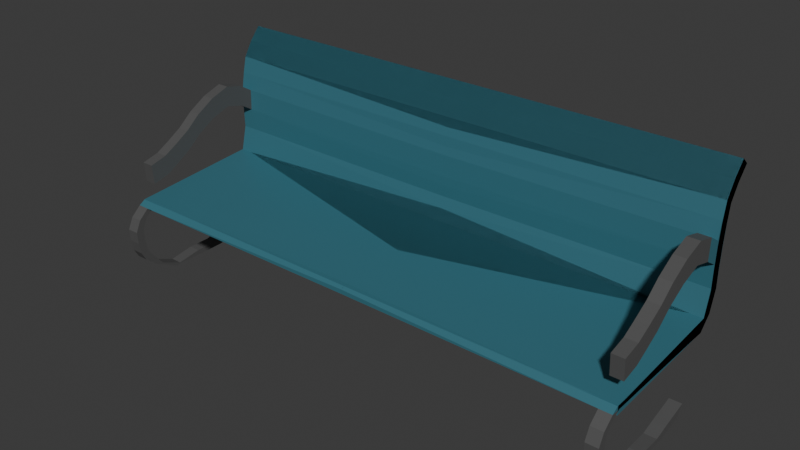 # Source: HallwayChair.blend  (saved by Blender 4.4.30; exported with 4.5.12 LTS)
import bpy
from mathutils import Matrix  # noqa: F401  (used for matrix-valued properties, if any)

bpy.ops.wm.read_factory_settings(use_empty=True)
scene = bpy.context.scene
scene.name = 'Scene'

# ---- collections
col_collection = bpy.data.collections.new('Collection'); scene.collection.children.link(col_collection)

# ---- materials (node trees are filled in below, after node groups)
mat_material_001 = bpy.data.materials.new('Material.001')
mat_material_002 = bpy.data.materials.new('Material.002')

# ---- material node trees
mat_material_001.use_nodes = True; mat_material_001.node_tree.nodes.clear()
_N = mat_material_001.node_tree.nodes; _L = mat_material_001.node_tree.links
n0 = _N.new('ShaderNodeBsdfPrincipled'); n0.name = 'Principled BSDF'; n0.location = (10, 300)
n0.inputs[0].default_value = (0.03852, 0.1606, 0.2068, 1.0)
n1 = _N.new('ShaderNodeOutputMaterial'); n1.name = 'Material Output'; n1.location = (300, 300)
_L.new(n0.outputs[0], n1.inputs[0])
n1.is_active_output = True
mat_material_002.use_nodes = True; mat_material_002.node_tree.nodes.clear()
_N = mat_material_002.node_tree.nodes; _L = mat_material_002.node_tree.links
n0 = _N.new('ShaderNodeBsdfPrincipled'); n0.name = 'Principled BSDF'; n0.location = (10, 300)
n0.inputs[0].default_value = (0.0899, 0.0899, 0.0899, 1.0)
n1 = _N.new('ShaderNodeOutputMaterial'); n1.name = 'Material Output'; n1.location = (300, 300)
_L.new(n0.outputs[0], n1.inputs[0])
n1.is_active_output = True

# ---- world
world_world = bpy.data.worlds.new('World'); scene.world = world_world
world_world.use_nodes = True; world_world.node_tree.nodes.clear()
_N = world_world.node_tree.nodes; _L = world_world.node_tree.links
n0 = _N.new('ShaderNodeOutputWorld'); n0.name = 'World Output'; n0.location = (300, 300)
n1 = _N.new('ShaderNodeBackground'); n1.name = 'Background'; n1.location = (10, 300)
n1.inputs[0].default_value = (0.05088, 0.05088, 0.05088, 1.0)
_L.new(n1.outputs[0], n0.inputs[0])
n0.is_active_output = True
world_world.color = (0.05088, 0.05088, 0.05088)
world_world.sun_shadow_jitter_overblur = 0.0

# ---- meshes
me_cube_001 = bpy.data.meshes.new('Cube.001')
me_cube_001.from_pydata([(-1.0, -1.0, -1.0), (-1.0, -1.0, 1.0), (-1.0, 1.256, 0.3928), (-1.0, 1.466, 3.19), (1.0, -1.125, 0.04766), (1.0, -1.012, 0.9479), (1.0, 1.256, 0.3928), (1.0, 1.466, 3.19), (-1.0, 1.079, 0.4194), (-1.0, 1.294, 3.264), (1.0, 1.079, 0.4194), (1.0, 1.294, 3.264), (-1.0, 1.294, 3.264), (1.0, 1.079, 0.4194), (-1.0, 1.079, 0.4194), (1.0, 1.294, 3.264), (-1.0, 1.079, 0.4194), (1.0, 1.294, 3.264), (-1.0, 1.294, 3.264), (1.0, 1.079, 0.4194), (-1.0, 1.994, 30.53), (1.0, 1.994, 30.53), (-1.0, 1.862, 32.02), (1.0, 1.862, 32.02), (-1.0, 1.862, 32.02), (1.0, 1.862, 32.02), (1.0, 1.862, 32.02), (-1.0, 1.862, 32.02), (1.0, 1.667, 29.1), (1.0, 1.508, 25.74), (1.0, 1.443, 22.08), (1.0, 1.395, 18.5), (1.0, 1.384, 13.77), (1.0, 1.394, 8.833), (1.0, 1.394, 8.833), (1.0, 1.384, 13.77), (1.0, 1.395, 18.5), (1.0, 1.443, 22.08), (1.0, 1.508, 25.74), (1.0, 1.667, 29.1), (-1.0, 1.402, 8.253), (-1.0, 1.402, 12.43), (-1.0, 1.414, 17.17), (-1.0, 1.449, 21.64), (-1.0, 1.508, 25.74), (-1.0, 1.667, 29.1), (-1.0, 1.8, 27.61), (-1.0, 1.653, 24.45), (-1.0, 1.613, 20.68), (-1.0, 1.586, 16.36), (-1.0, 1.571, 11.73), (-1.0, 1.574, 7.809), (-1.0, 1.402, 8.253), (-1.0, 1.402, 12.43), (-1.0, 1.414, 17.17), (-1.0, 1.449, 21.64), (-1.0, 1.508, 25.74), (-1.0, 1.667, 29.1), (-1.0, 1.667, 29.1), (-1.0, 1.508, 25.74), (-1.0, 1.449, 21.64), (-1.0, 1.414, 17.17), (-1.0, 1.402, 12.43), (-1.0, 1.402, 8.253), (1.0, 1.394, 8.833), (1.0, 1.384, 13.77), (1.0, 1.395, 18.5), (1.0, 1.443, 22.08), (1.0, 1.508, 25.74), (1.0, 1.667, 29.1), (1.0, 1.8, 27.61), (1.0, 1.653, 24.45), (1.0, 1.612, 20.71), (1.0, 1.583, 16.58), (1.0, 1.568, 11.96), (1.0, 1.574, 7.811), (0.9549, 1.256, 0.3928), (0.9549, 1.466, 3.19), (0.9549, -1.125, 0.04766), (0.9549, -1.012, 0.9479), (0.9549, 1.079, 0.4194), (0.9549, 1.079, 0.4194), (0.9549, 1.294, 3.264), (0.9549, 1.079, 0.4194), (0.9549, 1.994, 30.53), (0.9549, 1.862, 32.02), (0.9549, 1.862, 32.02), (0.9549, 1.862, 32.02), (0.9549, 1.574, 7.811), (0.9549, 1.568, 11.96), (0.9549, 1.583, 16.58), (0.9549, 1.612, 20.71), (0.9549, 1.653, 24.45), (0.9549, 1.8, 27.61), (0.9549, 1.394, 8.833), (0.9549, 1.384, 13.77), (0.9549, 1.395, 18.5), (0.9549, 1.443, 22.08), (0.9549, 1.508, 25.74), (0.9549, 1.667, 29.1), (-0.9523, 1.256, 0.3928), (-0.9523, -1.0, 1.0), (-0.9523, 1.079, 0.4194), (-0.9523, 1.079, 0.4194), (-0.9523, 1.079, 0.4194), (-0.9523, 1.402, 8.253), (-0.9523, 1.402, 12.43), (-0.9523, 1.414, 17.17), (-0.9523, 1.449, 21.64), (-0.9523, 1.508, 25.74), (-0.9523, 1.667, 29.1), (-0.9523, 1.466, 3.19), (-0.9523, -1.0, -1.0), (-0.9523, 1.294, 3.264), (-0.9523, 1.994, 30.53), (-0.9523, 1.862, 32.02), (-0.9523, 1.862, 32.02), (-0.9523, 1.862, 32.02), (-0.9523, 1.574, 7.809), (-0.9523, 1.571, 11.73), (-0.9523, 1.586, 16.36), (-0.9523, 1.613, 20.68), (-0.9523, 1.653, 24.45), (-0.9523, 1.8, 27.61), (1.0, -0.9173, 5.114), (1.0, -0.9451, 9.629), (0.9549, -0.9173, 5.114), (0.9549, -0.9451, 9.629), (0.9549, 1.169, 20.31), (0.9549, 0.8428, 21.39), (0.9549, 0.4877, 19.86), (0.9549, 0.1499, 17.33), (0.9549, -0.1175, 14.5), (0.9549, -0.388, 12.41), (0.9549, -0.6364, 10.65), (1.0, -0.6364, 10.65), (1.0, -0.388, 12.41), (1.0, -0.1175, 14.5), (1.0, 0.1499, 17.33), (1.0, 0.4877, 19.86), (1.0, 0.8428, 21.39), (1.0, 1.169, 20.31), (0.9549, 1.157, 15.58), (0.9549, 0.8312, 16.66), (0.9549, 0.4761, 15.12), (0.9549, 0.1383, 12.6), (0.9549, -0.1291, 9.765), (0.9549, -0.3938, 7.707), (0.9549, -0.6134, 6.105), (1.0, -0.6134, 6.105), (1.0, -0.3938, 7.707), (1.0, -0.1291, 9.765), (1.0, 0.1383, 12.6), (1.0, 0.4761, 15.12), (1.0, 0.8312, 16.66), (1.0, 1.157, 15.58), (-1.0, -0.8509, -0.8982), (1.0, -0.8376, 0.9747), (-1.0, -0.8356, 1.162), (1.0, -0.967, 0.0191), (0.9549, -0.8376, 0.9747), (0.9549, -0.967, 0.0191), (-0.9523, -0.8509, -0.8982), (-0.9523, -0.8356, 1.162), (1.0, 0.842, -15.56), (0.9549, 0.842, -15.56), (1.0, 0.9717, -13.06), (0.9549, 0.9717, -13.06), (1.0, -1.304, -2.0), (1.0, -1.4, -4.612), (1.0, -1.387, -7.39), (1.0, -1.353, -10.01), (1.0, -1.267, -12.04), (1.0, -1.061, -14.25), (1.0, -0.6424, -17.04), (1.0, -0.3711, -16.87), (1.0, 0.112, -16.94), (1.0, 0.414, -16.84), (1.0, 0.5196, -14.72), (1.0, 0.2753, -15.71), (1.0, -0.1263, -15.76), (1.0, -0.5595, -16.69), (1.0, -0.9197, -14.73), (1.0, -1.13, -11.44), (1.0, -1.213, -9.617), (1.0, -1.242, -7.144), (1.0, -1.254, -4.41), (1.0, -1.156, -1.883), (0.9549, 0.5196, -14.72), (0.9549, 0.2753, -15.71), (0.9549, -0.1263, -15.76), (0.9549, -0.5595, -16.69), (0.9549, -0.9197, -14.73), (0.9549, -1.13, -11.44), (0.9549, -1.213, -9.617), (0.9549, -1.242, -7.144), (0.9549, -1.254, -4.41), (0.9549, -1.156, -1.883), (0.9549, -1.304, -2.0), (0.9549, -1.4, -4.612), (0.9549, -1.387, -7.39), (0.9549, -1.353, -10.01), (0.9549, -1.267, -12.04), (0.9549, -1.061, -14.25), (0.9549, -0.6424, -17.04), (0.9549, -0.3711, -16.87), (0.9549, 0.112, -16.94), (0.9549, 0.414, -16.84)], [], [(14, 12, 3, 2), (76, 77, 7, 6), (159, 157, 5, 4), (112, 101, 1, 0), (178, 177, 164, 166), (163, 158, 1, 101), (58, 57, 27, 22), (81, 13, 10, 80), (13, 15, 11, 10), (16, 18, 9, 8), (6, 7, 15, 13), (76, 6, 13, 81), (46, 45, 24, 20), (8, 9, 12, 14), (156, 158, 18, 16), (28, 39, 25, 23), (80, 10, 19, 83), (10, 11, 17, 19), (116, 24, 22, 115), (114, 20, 24, 116), (115, 22, 27, 117), (99, 69, 26, 87), (45, 58, 22, 24), (69, 28, 23, 26), (123, 46, 20, 114), (39, 70, 21, 25), (15, 7, 75, 34), (34, 75, 74, 35), (35, 74, 73, 36), (36, 73, 72, 37), (37, 72, 71, 38), (38, 71, 70, 39), (111, 3, 51, 118), (118, 51, 50, 119), (119, 50, 49, 120), (120, 49, 48, 121), (121, 48, 47, 122), (122, 47, 46, 123), (17, 11, 33, 64), (64, 33, 32, 65), (65, 32, 31, 66), (66, 31, 30, 67), (67, 30, 29, 68), (68, 29, 28, 69), (12, 9, 63, 40), (40, 63, 62, 41), (41, 62, 61, 42), (42, 61, 60, 43), (43, 60, 59, 44), (44, 59, 58, 45), (82, 17, 64, 94), (94, 64, 65, 95), (135, 134, 127, 125), (96, 66, 67, 97), (97, 67, 68, 98), (98, 68, 69, 99), (11, 15, 34, 33), (33, 34, 35, 32), (32, 35, 36, 31), (31, 36, 37, 30), (30, 37, 38, 29), (29, 38, 39, 28), (3, 12, 40, 51), (51, 40, 41, 50), (50, 41, 42, 49), (49, 42, 43, 48), (48, 43, 44, 47), (47, 44, 45, 46), (9, 18, 52, 63), (63, 52, 53, 62), (62, 53, 54, 61), (61, 54, 55, 60), (60, 55, 56, 59), (59, 56, 57, 58), (109, 98, 99, 110), (108, 97, 98, 109), (107, 96, 97, 108), (106, 95, 96, 107), (105, 94, 95, 106), (113, 82, 94, 105), (71, 92, 93, 70), (72, 91, 92, 71), (73, 90, 91, 72), (74, 89, 90, 73), (75, 88, 89, 74), (7, 77, 88, 75), (70, 93, 84, 21), (110, 99, 87, 117), (23, 85, 87, 26), (21, 84, 86, 25), (25, 86, 85, 23), (102, 80, 83, 104), (100, 76, 81, 103), (103, 81, 80, 102), (157, 160, 79, 5), (162, 161, 78, 112), (4, 5, 79, 78), (100, 111, 77, 76), (2, 3, 111, 100), (156, 162, 112, 0), (14, 103, 102, 8), (2, 100, 103, 14), (8, 102, 104, 16), (57, 110, 117, 27), (18, 113, 105, 52), (52, 105, 106, 53), (53, 106, 107, 54), (54, 107, 108, 55), (55, 108, 109, 56), (56, 109, 110, 57), (92, 122, 123, 93), (91, 121, 122, 92), (90, 120, 121, 91), (89, 119, 120, 90), (88, 118, 119, 89), (77, 111, 118, 88), (93, 123, 114, 84), (85, 115, 117, 87), (84, 114, 116, 86), (86, 116, 115, 85), (160, 163, 101, 79), (78, 79, 101, 112), (126, 124, 125, 127), (134, 148, 126, 127), (149, 135, 125, 124), (148, 149, 124, 126), (95, 65, 155, 142), (142, 155, 154, 143), (143, 154, 153, 144), (144, 153, 152, 145), (145, 152, 151, 146), (146, 151, 150, 147), (147, 150, 149, 148), (65, 66, 141, 155), (155, 141, 140, 154), (154, 140, 139, 153), (153, 139, 138, 152), (152, 138, 137, 151), (151, 137, 136, 150), (150, 136, 135, 149), (96, 95, 142, 128), (128, 142, 143, 129), (129, 143, 144, 130), (130, 144, 145, 131), (131, 145, 146, 132), (132, 146, 147, 133), (133, 147, 148, 134), (66, 96, 128, 141), (141, 128, 129, 140), (140, 129, 130, 139), (139, 130, 131, 138), (138, 131, 132, 137), (137, 132, 133, 136), (136, 133, 134, 135), (82, 113, 163, 160), (16, 104, 162, 156), (104, 83, 161, 162), (17, 82, 160, 157), (0, 1, 158, 156), (113, 18, 158, 163), (83, 19, 159, 161), (19, 17, 157, 159), (167, 166, 164, 165), (188, 178, 166, 167), (177, 207, 165, 164), (207, 188, 167, 165), (78, 161, 197, 198), (198, 197, 196, 199), (199, 196, 195, 200), (200, 195, 194, 201), (201, 194, 193, 202), (202, 193, 192, 203), (203, 192, 191, 204), (204, 191, 190, 205), (205, 190, 189, 206), (206, 189, 188, 207), (4, 78, 198, 168), (168, 198, 199, 169), (169, 199, 200, 170), (170, 200, 201, 171), (171, 201, 202, 172), (172, 202, 203, 173), (173, 203, 204, 174), (174, 204, 205, 175), (175, 205, 206, 176), (176, 206, 207, 177), (161, 159, 187, 197), (197, 187, 186, 196), (196, 186, 185, 195), (195, 185, 184, 194), (194, 184, 183, 193), (193, 183, 182, 192), (192, 182, 181, 191), (191, 181, 180, 190), (190, 180, 179, 189), (189, 179, 178, 188), (159, 4, 168, 187), (187, 168, 169, 186), (186, 169, 170, 185), (185, 170, 171, 184), (184, 171, 172, 183), (183, 172, 173, 182), (182, 173, 174, 181), (181, 174, 175, 180), (180, 175, 176, 179), (179, 176, 177, 178)])
me_cube_001.polygons.foreach_set('material_index', [0, 0, 0, 0, 1, 0, 0, 0, 0, 0, 0, 0, 0, 0, 0, 0, 0, 0, 0, 0, 0, 0, 0, 0, 0, 0, 0, 0, 0, 0, 0, 0, 0, 0, 0, 0, 0, 0, 0, 0, 0, 0, 0, 0, 0, 0, 0, 0, 0, 0, 0, 0, 1, 0, 0, 0, 0, 0, 1, 0, 0, 0, 0, 0, 0, 0, 0, 0, 0, 0, 0, 0, 0, 0, 0, 0, 0, 0, 0, 0, 0, 0, 0, 0, 0, 0, 0, 0, 0, 0, 0, 0, 0, 0, 0, 0, 0, 0, 0, 0, 0, 0, 0, 0, 0, 0, 0, 0, 0, 0, 0, 0, 0, 0, 0, 0, 0, 0, 0, 0, 0, 0, 1, 1, 1, 1, 1, 1, 1, 1, 1, 1, 1, 0, 1, 1, 1, 1, 1, 1, 1, 1, 1, 1, 1, 1, 1, 0, 1, 1, 1, 1, 1, 1, 0, 0, 0, 0, 0, 0, 0, 0, 1, 1, 1, 1, 1, 1, 1, 1, 1, 1, 1, 1, 1, 1, 1, 1, 1, 1, 1, 1, 1, 1, 1, 1, 0, 1, 1, 1, 1, 1, 1, 1, 1, 1, 1, 1, 1, 1, 1, 1, 1, 1, 1, 1])
_uv = me_cube_001.uv_layers.new(name='UVMap')
_uv.uv.foreach_set('vector', [0.375, 0.2281, 0.625, 0.2281, 0.625, 0.25, 0.375, 0.25, 0.375, 0.4944, 0.625, 0.4944, 0.625, 0.5, 0.375, 0.5, 0.375, 0.7336, 0.625, 0.7336, 0.625, 0.75, 0.375, 0.75, 0.375, 0.994, 0.625, 0.994, 0.625, 1.0, 0.375, 1.0, 0.375, 0.7336, 0.375, 0.75, 0.375, 0.75, 0.375, 0.7336, 0.869, 0.7336, 0.875, 0.7336, 0.875, 0.75, 0.869, 0.75, 0.875, 0.5219, 0.875, 0.5219, 0.875, 0.5219, 0.875, 0.5219, 0.3694, 0.5219, 0.375, 0.5219, 0.375, 0.5219, 0.3694, 0.5219, 0.375, 0.5219, 0.625, 0.5219, 0.625, 0.5219, 0.375, 0.5219, 0.375, 0.2281, 0.625, 0.2281, 0.625, 0.2281, 0.375, 0.2281, 0.375, 0.5, 0.625, 0.5, 0.625, 0.5219, 0.375, 0.5219, 0.3694, 0.5, 0.375, 0.5, 0.375, 0.5219, 0.3694, 0.5219, 0.625, 0.25, 0.625, 0.2281, 0.625, 0.2281, 0.625, 0.25, 0.375, 0.2281, 0.625, 0.2281, 0.625, 0.2281, 0.375, 0.2281, 0.375, 0.01635, 0.625, 0.01635, 0.625, 0.2281, 0.375, 0.2281, 0.625, 0.5219, 0.625, 0.5219, 0.625, 0.5219, 0.625, 0.5219, 0.3694, 0.5219, 0.375, 0.5219, 0.375, 0.5219, 0.3694, 0.5219, 0.375, 0.5219, 0.625, 0.5219, 0.625, 0.5219, 0.375, 0.5219, 0.625, 0.2281, 0.625, 0.2281, 0.625, 0.2281, 0.625, 0.2281, 0.869, 0.5, 0.875, 0.5, 0.875, 0.5219, 0.869, 0.5219, 0.875, 0.5219, 0.875, 0.5219, 0.875, 0.5219, 0.875, 0.5219, 0.6306, 0.5219, 0.625, 0.5219, 0.625, 0.5219, 0.6306, 0.5219, 0.625, 0.2281, 0.625, 0.2281, 0.625, 0.2281, 0.625, 0.2281, 0.625, 0.5219, 0.625, 0.5219, 0.625, 0.5219, 0.625, 0.5219, 0.625, 0.256, 0.625, 0.25, 0.625, 0.25, 0.625, 0.256, 0.625, 0.5219, 0.625, 0.5, 0.625, 0.5, 0.625, 0.5219, 0.625, 0.5219, 0.625, 0.5, 0.625, 0.5, 0.625, 0.5219, 0.625, 0.5219, 0.625, 0.5, 0.625, 0.5, 0.625, 0.5219, 0.625, 0.5219, 0.625, 0.5, 0.625, 0.5, 0.625, 0.5219, 0.625, 0.5219, 0.625, 0.5, 0.625, 0.5, 0.625, 0.5219, 0.625, 0.5219, 0.625, 0.5, 0.625, 0.5, 0.625, 0.5219, 0.625, 0.5219, 0.625, 0.5, 0.625, 0.5, 0.625, 0.5219, 0.625, 0.256, 0.625, 0.25, 0.625, 0.25, 0.625, 0.256, 0.625, 0.256, 0.625, 0.25, 0.625, 0.25, 0.625, 0.256, 0.625, 0.256, 0.625, 0.25, 0.625, 0.25, 0.625, 0.256, 0.625, 0.256, 0.625, 0.25, 0.625, 0.25, 0.625, 0.256, 0.625, 0.256, 0.625, 0.25, 0.625, 0.25, 0.625, 0.256, 0.625, 0.256, 0.625, 0.25, 0.625, 0.25, 0.625, 0.256, 0.625, 0.5219, 0.625, 0.5219, 0.625, 0.5219, 0.625, 0.5219, 0.625, 0.5219, 0.625, 0.5219, 0.625, 0.5219, 0.625, 0.5219, 0.625, 0.5219, 0.625, 0.5219, 0.625, 0.5219, 0.625, 0.5219, 0.625, 0.5219, 0.625, 0.5219, 0.625, 0.5219, 0.625, 0.5219, 0.625, 0.5219, 0.625, 0.5219, 0.625, 0.5219, 0.625, 0.5219, 0.625, 0.5219, 0.625, 0.5219, 0.625, 0.5219, 0.625, 0.5219, 0.625, 0.2281, 0.625, 0.2281, 0.625, 0.2281, 0.625, 0.2281, 0.625, 0.2281, 0.625, 0.2281, 0.625, 0.2281, 0.625, 0.2281, 0.625, 0.2281, 0.625, 0.2281, 0.625, 0.2281, 0.625, 0.2281, 0.625, 0.2281, 0.625, 0.2281, 0.625, 0.2281, 0.625, 0.2281, 0.625, 0.2281, 0.625, 0.2281, 0.625, 0.2281, 0.625, 0.2281, 0.625, 0.2281, 0.625, 0.2281, 0.625, 0.2281, 0.625, 0.2281, 0.6306, 0.5219, 0.625, 0.5219, 0.625, 0.5219, 0.6306, 0.5219, 0.6306, 0.5219, 0.625, 0.5219, 0.625, 0.5219, 0.6306, 0.5219, 0.625, 0.5219, 0.6306, 0.5219, 0.6306, 0.5219, 0.625, 0.5219, 0.6306, 0.5219, 0.625, 0.5219, 0.625, 0.5219, 0.6306, 0.5219, 0.6306, 0.5219, 0.625, 0.5219, 0.625, 0.5219, 0.6306, 0.5219, 0.6306, 0.5219, 0.625, 0.5219, 0.625, 0.5219, 0.6306, 0.5219, 0.625, 0.5219, 0.625, 0.5219, 0.625, 0.5219, 0.625, 0.5219, 0.625, 0.5219, 0.625, 0.5219, 0.625, 0.5219, 0.625, 0.5219, 0.625, 0.5219, 0.625, 0.5219, 0.625, 0.5219, 0.625, 0.5219, 0.625, 0.5219, 0.625, 0.5219, 0.625, 0.5219, 0.625, 0.5219, 0.625, 0.5219, 0.625, 0.5219, 0.625, 0.5219, 0.625, 0.5219, 0.625, 0.5219, 0.625, 0.5219, 0.625, 0.5219, 0.625, 0.5219, 0.625, 0.25, 0.625, 0.2281, 0.625, 0.2281, 0.625, 0.25, 0.625, 0.25, 0.625, 0.2281, 0.625, 0.2281, 0.625, 0.25, 0.625, 0.25, 0.625, 0.2281, 0.625, 0.2281, 0.625, 0.25, 0.625, 0.25, 0.625, 0.2281, 0.625, 0.2281, 0.625, 0.25, 0.625, 0.25, 0.625, 0.2281, 0.625, 0.2281, 0.625, 0.25, 0.625, 0.25, 0.625, 0.2281, 0.625, 0.2281, 0.625, 0.25, 0.875, 0.5219, 0.875, 0.5219, 0.875, 0.5219, 0.875, 0.5219, 0.875, 0.5219, 0.875, 0.5219, 0.875, 0.5219, 0.875, 0.5219, 0.875, 0.5219, 0.875, 0.5219, 0.875, 0.5219, 0.875, 0.5219, 0.875, 0.5219, 0.875, 0.5219, 0.875, 0.5219, 0.875, 0.5219, 0.875, 0.5219, 0.875, 0.5219, 0.875, 0.5219, 0.875, 0.5219, 0.875, 0.5219, 0.875, 0.5219, 0.875, 0.5219, 0.875, 0.5219, 0.869, 0.5219, 0.6306, 0.5219, 0.6306, 0.5219, 0.869, 0.5219, 0.869, 0.5219, 0.6306, 0.5219, 0.6306, 0.5219, 0.869, 0.5219, 0.869, 0.5219, 0.6306, 0.5219, 0.6306, 0.5219, 0.869, 0.5219, 0.869, 0.5219, 0.6306, 0.5219, 0.6306, 0.5219, 0.869, 0.5219, 0.869, 0.5219, 0.6306, 0.5219, 0.6306, 0.5219, 0.869, 0.5219, 0.869, 0.5219, 0.6306, 0.5219, 0.6306, 0.5219, 0.869, 0.5219, 0.625, 0.5, 0.625, 0.4944, 0.625, 0.4944, 0.625, 0.5, 0.625, 0.5, 0.625, 0.4944, 0.625, 0.4944, 0.625, 0.5, 0.625, 0.5, 0.625, 0.4944, 0.625, 0.4944, 0.625, 0.5, 0.625, 0.5, 0.625, 0.4944, 0.625, 0.4944, 0.625, 0.5, 0.625, 0.5, 0.625, 0.4944, 0.625, 0.4944, 0.625, 0.5, 0.625, 0.5, 0.625, 0.4944, 0.625, 0.4944, 0.625, 0.5, 0.625, 0.5, 0.625, 0.4944, 0.625, 0.4944, 0.625, 0.5, 0.869, 0.5219, 0.6306, 0.5219, 0.6306, 0.5219, 0.869, 0.5219, 0.625, 0.5219, 0.625, 0.5219, 0.625, 0.5219, 0.625, 0.5219, 0.625, 0.5, 0.6306, 0.5, 0.6306, 0.5219, 0.625, 0.5219, 0.625, 0.5219, 0.625, 0.5219, 0.625, 0.5219, 0.625, 0.5219, 0.131, 0.5219, 0.3694, 0.5219, 0.3694, 0.5219, 0.131, 0.5219, 0.131, 0.5, 0.3694, 0.5, 0.3694, 0.5219, 0.131, 0.5219, 0.131, 0.5219, 0.3694, 0.5219, 0.3694, 0.5219, 0.131, 0.5219, 0.625, 0.7336, 0.6306, 0.7336, 0.6306, 0.75, 0.625, 0.75, 0.131, 0.7336, 0.3694, 0.7336, 0.3694, 0.75, 0.131, 0.75, 0.375, 0.75, 0.625, 0.75, 0.625, 0.7556, 0.375, 0.7556, 0.375, 0.256, 0.625, 0.256, 0.625, 0.4944, 0.375, 0.4944, 0.375, 0.25, 0.625, 0.25, 0.625, 0.256, 0.375, 0.256, 0.125, 0.7336, 0.131, 0.7336, 0.131, 0.75, 0.125, 0.75, 0.125, 0.5219, 0.131, 0.5219, 0.131, 0.5219, 0.125, 0.5219, 0.125, 0.5, 0.131, 0.5, 0.131, 0.5219, 0.125, 0.5219, 0.125, 0.5219, 0.131, 0.5219, 0.131, 0.5219, 0.125, 0.5219, 0.875, 0.5219, 0.869, 0.5219, 0.869, 0.5219, 0.875, 0.5219, 0.875, 0.5219, 0.869, 0.5219, 0.869, 0.5219, 0.875, 0.5219, 0.875, 0.5219, 0.869, 0.5219, 0.869, 0.5219, 0.875, 0.5219, 0.875, 0.5219, 0.869, 0.5219, 0.869, 0.5219, 0.875, 0.5219, 0.875, 0.5219, 0.869, 0.5219, 0.869, 0.5219, 0.875, 0.5219, 0.875, 0.5219, 0.869, 0.5219, 0.869, 0.5219, 0.875, 0.5219, 0.875, 0.5219, 0.869, 0.5219, 0.869, 0.5219, 0.875, 0.5219, 0.625, 0.4944, 0.625, 0.256, 0.625, 0.256, 0.625, 0.4944, 0.625, 0.4944, 0.625, 0.256, 0.625, 0.256, 0.625, 0.4944, 0.625, 0.4944, 0.625, 0.256, 0.625, 0.256, 0.625, 0.4944, 0.625, 0.4944, 0.625, 0.256, 0.625, 0.256, 0.625, 0.4944, 0.625, 0.4944, 0.625, 0.256, 0.625, 0.256, 0.625, 0.4944, 0.625, 0.4944, 0.625, 0.256, 0.625, 0.256, 0.625, 0.4944, 0.625, 0.4944, 0.625, 0.256, 0.625, 0.256, 0.625, 0.4944, 0.6306, 0.5219, 0.869, 0.5219, 0.869, 0.5219, 0.6306, 0.5219, 0.6306, 0.5, 0.869, 0.5, 0.869, 0.5219, 0.6306, 0.5219, 0.6306, 0.5219, 0.869, 0.5219, 0.869, 0.5219, 0.6306, 0.5219, 0.6306, 0.7336, 0.869, 0.7336, 0.869, 0.75, 0.6306, 0.75, 0.375, 0.7556, 0.625, 0.7556, 0.625, 0.994, 0.375, 0.994, 0.6306, 0.5219, 0.625, 0.5219, 0.625, 0.5219, 0.6306, 0.5219, 0.6306, 0.5219, 0.6306, 0.5219, 0.6306, 0.5219, 0.6306, 0.5219, 0.625, 0.5219, 0.625, 0.5219, 0.625, 0.5219, 0.625, 0.5219, 0.6306, 0.5219, 0.625, 0.5219, 0.625, 0.5219, 0.6306, 0.5219, 0.6306, 0.5219, 0.625, 0.5219, 0.625, 0.5219, 0.6306, 0.5219, 0.6306, 0.5219, 0.625, 0.5219, 0.625, 0.5219, 0.6306, 0.5219, 0.6306, 0.5219, 0.625, 0.5219, 0.625, 0.5219, 0.6306, 0.5219, 0.6306, 0.5219, 0.625, 0.5219, 0.625, 0.5219, 0.6306, 0.5219, 0.6306, 0.5219, 0.625, 0.5219, 0.625, 0.5219, 0.6306, 0.5219, 0.6306, 0.5219, 0.625, 0.5219, 0.625, 0.5219, 0.6306, 0.5219, 0.6306, 0.5219, 0.625, 0.5219, 0.625, 0.5219, 0.6306, 0.5219, 0.625, 0.5219, 0.625, 0.5219, 0.625, 0.5219, 0.625, 0.5219, 0.625, 0.5219, 0.625, 0.5219, 0.625, 0.5219, 0.625, 0.5219, 0.625, 0.5219, 0.625, 0.5219, 0.625, 0.5219, 0.625, 0.5219, 0.625, 0.5219, 0.625, 0.5219, 0.625, 0.5219, 0.625, 0.5219, 0.625, 0.5219, 0.625, 0.5219, 0.625, 0.5219, 0.625, 0.5219, 0.625, 0.5219, 0.625, 0.5219, 0.625, 0.5219, 0.625, 0.5219, 0.625, 0.5219, 0.625, 0.5219, 0.625, 0.5219, 0.625, 0.5219, 0.6306, 0.5219, 0.6306, 0.5219, 0.6306, 0.5219, 0.6306, 0.5219, 0.6306, 0.5219, 0.6306, 0.5219, 0.6306, 0.5219, 0.6306, 0.5219, 0.6306, 0.5219, 0.6306, 0.5219, 0.6306, 0.5219, 0.6306, 0.5219, 0.6306, 0.5219, 0.6306, 0.5219, 0.6306, 0.5219, 0.6306, 0.5219, 0.6306, 0.5219, 0.6306, 0.5219, 0.6306, 0.5219, 0.6306, 0.5219, 0.6306, 0.5219, 0.6306, 0.5219, 0.6306, 0.5219, 0.6306, 0.5219, 0.6306, 0.5219, 0.6306, 0.5219, 0.6306, 0.5219, 0.6306, 0.5219, 0.625, 0.5219, 0.6306, 0.5219, 0.6306, 0.5219, 0.625, 0.5219, 0.625, 0.5219, 0.6306, 0.5219, 0.6306, 0.5219, 0.625, 0.5219, 0.625, 0.5219, 0.6306, 0.5219, 0.6306, 0.5219, 0.625, 0.5219, 0.625, 0.5219, 0.6306, 0.5219, 0.6306, 0.5219, 0.625, 0.5219, 0.625, 0.5219, 0.6306, 0.5219, 0.6306, 0.5219, 0.625, 0.5219, 0.625, 0.5219, 0.6306, 0.5219, 0.6306, 0.5219, 0.625, 0.5219, 0.625, 0.5219, 0.6306, 0.5219, 0.6306, 0.5219, 0.625, 0.5219, 0.6306, 0.5219, 0.869, 0.5219, 0.869, 0.7336, 0.6306, 0.7336, 0.125, 0.5219, 0.131, 0.5219, 0.131, 0.7336, 0.125, 0.7336, 0.131, 0.5219, 0.3694, 0.5219, 0.3694, 0.7336, 0.131, 0.7336, 0.625, 0.5219, 0.6306, 0.5219, 0.6306, 0.7336, 0.625, 0.7336, 0.375, 0.0, 0.625, 0.0, 0.625, 0.01635, 0.375, 0.01635, 0.869, 0.5219, 0.875, 0.5219, 0.875, 0.7336, 0.869, 0.7336, 0.3694, 0.5219, 0.375, 0.5219, 0.375, 0.7336, 0.3694, 0.7336, 0.375, 0.5219, 0.625, 0.5219, 0.625, 0.7336, 0.375, 0.7336, 0.3694, 0.7336, 0.375, 0.7336, 0.375, 0.75, 0.3694, 0.75, 0.3694, 0.7336, 0.375, 0.7336, 0.375, 0.7336, 0.3694, 0.7336, 0.375, 0.75, 0.375, 0.7556, 0.375, 0.7556, 0.375, 0.75, 0.3694, 0.75, 0.3694, 0.7336, 0.3694, 0.7336, 0.3694, 0.75, 0.3694, 0.75, 0.3694, 0.7336, 0.3694, 0.7336, 0.3694, 0.75, 0.3694, 0.75, 0.3694, 0.7336, 0.3694, 0.7336, 0.3694, 0.75, 0.3694, 0.75, 0.3694, 0.7336, 0.3694, 0.7336, 0.3694, 0.75, 0.3694, 0.75, 0.3694, 0.7336, 0.3694, 0.7336, 0.3694, 0.75, 0.3694, 0.75, 0.3694, 0.7336, 0.3694, 0.7336, 0.3694, 0.75, 0.3694, 0.75, 0.3694, 0.7336, 0.3694, 0.7336, 0.3694, 0.75, 0.3694, 0.75, 0.3694, 0.7336, 0.3694, 0.7336, 0.3694, 0.75, 0.3694, 0.75, 0.3694, 0.7336, 0.3694, 0.7336, 0.3694, 0.75, 0.3694, 0.75, 0.3694, 0.7336, 0.3694, 0.7336, 0.3694, 0.75, 0.3694, 0.75, 0.3694, 0.7336, 0.3694, 0.7336, 0.3694, 0.75, 0.375, 0.75, 0.375, 0.7556, 0.375, 0.7556, 0.375, 0.75, 0.375, 0.75, 0.375, 0.7556, 0.375, 0.7556, 0.375, 0.75, 0.375, 0.75, 0.375, 0.7556, 0.375, 0.7556, 0.375, 0.75, 0.375, 0.75, 0.375, 0.7556, 0.375, 0.7556, 0.375, 0.75, 0.375, 0.75, 0.375, 0.7556, 0.375, 0.7556, 0.375, 0.75, 0.375, 0.75, 0.375, 0.7556, 0.375, 0.7556, 0.375, 0.75, 0.375, 0.75, 0.375, 0.7556, 0.375, 0.7556, 0.375, 0.75, 0.375, 0.75, 0.375, 0.7556, 0.375, 0.7556, 0.375, 0.75, 0.375, 0.75, 0.375, 0.7556, 0.375, 0.7556, 0.375, 0.75, 0.375, 0.75, 0.375, 0.7556, 0.375, 0.7556, 0.375, 0.75, 0.3694, 0.7336, 0.375, 0.7336, 0.375, 0.7336, 0.3694, 0.7336, 0.3694, 0.7336, 0.375, 0.7336, 0.375, 0.7336, 0.3694, 0.7336, 0.3694, 0.7336, 0.375, 0.7336, 0.375, 0.7336, 0.3694, 0.7336, 0.3694, 0.7336, 0.375, 0.7336, 0.375, 0.7336, 0.3694, 0.7336, 0.3694, 0.7336, 0.375, 0.7336, 0.375, 0.7336, 0.3694, 0.7336, 0.3694, 0.7336, 0.375, 0.7336, 0.375, 0.7336, 0.3694, 0.7336, 0.3694, 0.7336, 0.375, 0.7336, 0.375, 0.7336, 0.3694, 0.7336, 0.3694, 0.7336, 0.375, 0.7336, 0.375, 0.7336, 0.3694, 0.7336, 0.3694, 0.7336, 0.375, 0.7336, 0.375, 0.7336, 0.3694, 0.7336, 0.3694, 0.7336, 0.375, 0.7336, 0.375, 0.7336, 0.3694, 0.7336, 0.375, 0.7336, 0.375, 0.75, 0.375, 0.75, 0.375, 0.7336, 0.375, 0.7336, 0.375, 0.75, 0.375, 0.75, 0.375, 0.7336, 0.375, 0.7336, 0.375, 0.75, 0.375, 0.75, 0.375, 0.7336, 0.375, 0.7336, 0.375, 0.75, 0.375, 0.75, 0.375, 0.7336, 0.375, 0.7336, 0.375, 0.75, 0.375, 0.75, 0.375, 0.7336, 0.375, 0.7336, 0.375, 0.75, 0.375, 0.75, 0.375, 0.7336, 0.375, 0.7336, 0.375, 0.75, 0.375, 0.75, 0.375, 0.7336, 0.375, 0.7336, 0.375, 0.75, 0.375, 0.75, 0.375, 0.7336, 0.375, 0.7336, 0.375, 0.75, 0.375, 0.75, 0.375, 0.7336, 0.375, 0.7336, 0.375, 0.75, 0.375, 0.75, 0.375, 0.7336])
me_cube_001.materials.append(mat_material_001)
me_cube_001.materials.append(mat_material_002)
me_cube_001.update()

# ---- objects
ob_cube = bpy.data.objects.new('Cube', me_cube_001)

# ---- transforms, parenting, visibility, modifiers, constraints
ob_cube.location = (0.01633, -1.404e-07, 1.045)
ob_cube.scale = (6.0, 1.3, 0.1)
_m = ob_cube.modifiers.new('Mirror', 'MIRROR')

# ---- collection membership
col_collection.objects.link(ob_cube)

# ---- scene / render settings (as saved in the file)
scene.frame_start = 1; scene.frame_end = 250; scene.frame_set(1)
scene.render.engine = 'BLENDER_EEVEE_NEXT'
bpy.context.view_layer.update()

# ---- added for rendering (the .blend has no active camera and no usable light): camera, sun
cam_auto = bpy.data.cameras.new('AutoCamera')
cam_auto.lens = 50.0
cam_auto.sensor_width = 36.0
cam_auto.clip_end = 1000.0
ob_auto_camera = bpy.data.objects.new('AutoCamera', cam_auto)
scene.collection.objects.link(ob_auto_camera)
ob_auto_camera.location = (12.6872, -14.8189, 11.9308)
ob_auto_camera.rotation_euler = (1.09748, -7.21219e-08, 0.694738)
scene.camera = ob_auto_camera
light_auto_sun = bpy.data.lights.new('AutoSun', 'SUN')
light_auto_sun.energy = 3.0
light_auto_sun.angle = 0.0523599
ob_auto_sun = bpy.data.objects.new('AutoSun', light_auto_sun)
scene.collection.objects.link(ob_auto_sun)
ob_auto_sun.rotation_euler = (0.872665, 0.174533, 0.523599)
bpy.context.view_layer.update()
